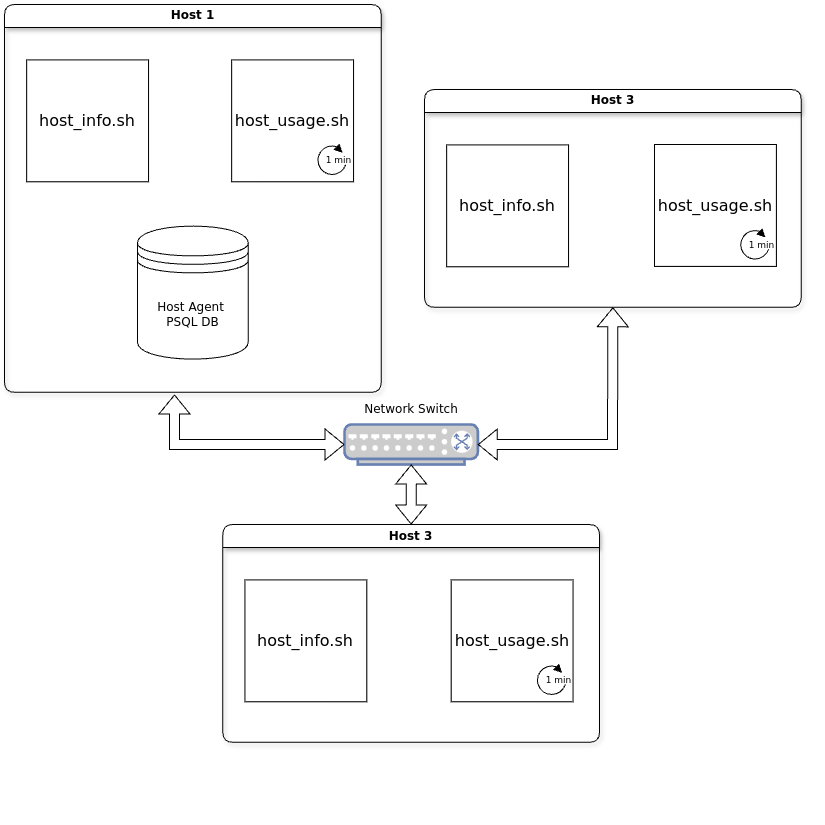

The diagram above was exported from draw.io. Its source (the exported page's mxGraphModel, read from the mxfile embedded in the PNG):
<mxGraphModel dx="963" dy="863" grid="1" gridSize="10" guides="1" tooltips="1" connect="1" arrows="1" fold="1" page="1" pageScale="1" pageWidth="850" pageHeight="1100" math="0" shadow="0">
  <root>
    <mxCell id="0" />
    <mxCell id="1" parent="0" />
    <mxCell id="tOocxlQIZeJEZUvUD_9a-34" value="" style="group" vertex="1" connectable="0" parent="1">
      <mxGeometry x="30" y="60" width="820" height="820" as="geometry" />
    </mxCell>
    <mxCell id="tOocxlQIZeJEZUvUD_9a-2" value="Host 1" style="swimlane;whiteSpace=wrap;html=1;shadow=1;glass=0;rounded=1;swimlaneLine=1;fillStyle=auto;" vertex="1" parent="tOocxlQIZeJEZUvUD_9a-34">
      <mxGeometry width="376.7567567567568" height="387.8378378378378" as="geometry" />
    </mxCell>
    <mxCell id="tOocxlQIZeJEZUvUD_9a-4" value="&lt;font style=&quot;font-size: 16px;&quot;&gt;host_info.sh&lt;/font&gt;" style="whiteSpace=wrap;html=1;aspect=fixed;" vertex="1" parent="tOocxlQIZeJEZUvUD_9a-2">
      <mxGeometry x="22.16216216216216" y="55.4054054054054" width="121.89189189189189" height="121.89189189189189" as="geometry" />
    </mxCell>
    <mxCell id="tOocxlQIZeJEZUvUD_9a-6" value="Host Agent&amp;nbsp;&lt;div&gt;PSQL DB&lt;/div&gt;" style="shape=datastore;whiteSpace=wrap;html=1;" vertex="1" parent="tOocxlQIZeJEZUvUD_9a-2">
      <mxGeometry x="132.97297297297297" y="221.6216216216216" width="110.8108108108108" height="132.97297297297297" as="geometry" />
    </mxCell>
    <mxCell id="tOocxlQIZeJEZUvUD_9a-44" value="" style="group" vertex="1" connectable="0" parent="tOocxlQIZeJEZUvUD_9a-2">
      <mxGeometry x="227.16216216216216" y="55.4054054054054" width="121.8918918918919" height="121.89189189189189" as="geometry" />
    </mxCell>
    <mxCell id="tOocxlQIZeJEZUvUD_9a-5" value="&lt;font style=&quot;font-size: 16px;&quot;&gt;host_usage.sh&lt;/font&gt;" style="whiteSpace=wrap;html=1;aspect=fixed;" vertex="1" parent="tOocxlQIZeJEZUvUD_9a-44">
      <mxGeometry width="121.89189189189189" height="121.89189189189189" as="geometry" />
    </mxCell>
    <mxCell id="tOocxlQIZeJEZUvUD_9a-38" value="" style="group" vertex="1" connectable="0" parent="tOocxlQIZeJEZUvUD_9a-44">
      <mxGeometry x="79.09783783783783" y="84.5945945945946" width="42.79" height="30" as="geometry" />
    </mxCell>
    <mxCell id="tOocxlQIZeJEZUvUD_9a-10" value="" style="verticalLabelPosition=bottom;verticalAlign=top;html=1;shape=mxgraph.basic.arc;startAngle=0.3;endAngle=0.1;" vertex="1" parent="tOocxlQIZeJEZUvUD_9a-38">
      <mxGeometry x="7.131666666666658" y="1.476835212117917" width="28.52666666666667" height="28.523164787882088" as="geometry" />
    </mxCell>
    <mxCell id="tOocxlQIZeJEZUvUD_9a-11" value="" style="verticalLabelPosition=bottom;verticalAlign=top;html=1;shape=mxgraph.basic.acute_triangle;dx=0.5;rotation=135;fillColor=#000000;" vertex="1" parent="tOocxlQIZeJEZUvUD_9a-38">
      <mxGeometry x="24.960833333333326" y="1.476835212117917" width="7.131666666666668" height="7.130791196970522" as="geometry" />
    </mxCell>
    <mxCell id="tOocxlQIZeJEZUvUD_9a-15" value="&lt;font style=&quot;font-size: 9px;&quot;&gt;1 min&lt;/font&gt;" style="text;html=1;align=center;verticalAlign=middle;whiteSpace=wrap;rounded=0;" vertex="1" parent="tOocxlQIZeJEZUvUD_9a-38">
      <mxGeometry x="7.13" y="4.302230810603183" width="42.790000000000006" height="21.392373590911568" as="geometry" />
    </mxCell>
    <mxCell id="tOocxlQIZeJEZUvUD_9a-16" value="Host 3" style="swimlane;whiteSpace=wrap;html=1;shadow=1;glass=0;rounded=1;swimlaneLine=1;fillStyle=auto;" vertex="1" parent="tOocxlQIZeJEZUvUD_9a-34">
      <mxGeometry x="218.28" y="520" width="376.76" height="217.84" as="geometry" />
    </mxCell>
    <mxCell id="tOocxlQIZeJEZUvUD_9a-17" value="&lt;font style=&quot;font-size: 16px;&quot;&gt;host_info.sh&lt;/font&gt;" style="whiteSpace=wrap;html=1;aspect=fixed;" vertex="1" parent="tOocxlQIZeJEZUvUD_9a-16">
      <mxGeometry x="22.16216216216216" y="55.4054054054054" width="121.89189189189189" height="121.89189189189189" as="geometry" />
    </mxCell>
    <mxCell id="tOocxlQIZeJEZUvUD_9a-45" value="" style="group" vertex="1" connectable="0" parent="tOocxlQIZeJEZUvUD_9a-16">
      <mxGeometry x="228.38216216216216" y="55.40540540540542" width="121.8918918918919" height="121.89189189189189" as="geometry" />
    </mxCell>
    <mxCell id="tOocxlQIZeJEZUvUD_9a-46" value="&lt;font style=&quot;font-size: 16px;&quot;&gt;host_usage.sh&lt;/font&gt;" style="whiteSpace=wrap;html=1;aspect=fixed;" vertex="1" parent="tOocxlQIZeJEZUvUD_9a-45">
      <mxGeometry width="121.89189189189189" height="121.89189189189189" as="geometry" />
    </mxCell>
    <mxCell id="tOocxlQIZeJEZUvUD_9a-47" value="" style="group" vertex="1" connectable="0" parent="tOocxlQIZeJEZUvUD_9a-45">
      <mxGeometry x="79.09783783783783" y="84.5945945945946" width="42.79" height="30" as="geometry" />
    </mxCell>
    <mxCell id="tOocxlQIZeJEZUvUD_9a-48" value="" style="verticalLabelPosition=bottom;verticalAlign=top;html=1;shape=mxgraph.basic.arc;startAngle=0.3;endAngle=0.1;" vertex="1" parent="tOocxlQIZeJEZUvUD_9a-47">
      <mxGeometry x="7.131666666666658" y="1.476835212117917" width="28.52666666666667" height="28.523164787882088" as="geometry" />
    </mxCell>
    <mxCell id="tOocxlQIZeJEZUvUD_9a-49" value="" style="verticalLabelPosition=bottom;verticalAlign=top;html=1;shape=mxgraph.basic.acute_triangle;dx=0.5;rotation=135;fillColor=#000000;" vertex="1" parent="tOocxlQIZeJEZUvUD_9a-47">
      <mxGeometry x="24.960833333333326" y="1.476835212117917" width="7.131666666666668" height="7.130791196970522" as="geometry" />
    </mxCell>
    <mxCell id="tOocxlQIZeJEZUvUD_9a-50" value="&lt;font style=&quot;font-size: 9px;&quot;&gt;1 min&lt;/font&gt;" style="text;html=1;align=center;verticalAlign=middle;whiteSpace=wrap;rounded=0;" vertex="1" parent="tOocxlQIZeJEZUvUD_9a-47">
      <mxGeometry x="7.13" y="4.302230810603183" width="42.790000000000006" height="21.392373590911568" as="geometry" />
    </mxCell>
    <mxCell id="tOocxlQIZeJEZUvUD_9a-39" value="Host 3" style="swimlane;whiteSpace=wrap;html=1;shadow=1;glass=0;rounded=1;swimlaneLine=1;fillStyle=auto;" vertex="1" parent="tOocxlQIZeJEZUvUD_9a-34">
      <mxGeometry x="420" y="85" width="376.76" height="217.84" as="geometry" />
    </mxCell>
    <mxCell id="tOocxlQIZeJEZUvUD_9a-40" value="&lt;font style=&quot;font-size: 16px;&quot;&gt;host_info.sh&lt;/font&gt;" style="whiteSpace=wrap;html=1;aspect=fixed;" vertex="1" parent="tOocxlQIZeJEZUvUD_9a-39">
      <mxGeometry x="22.16216216216216" y="55.4054054054054" width="121.89189189189189" height="121.89189189189189" as="geometry" />
    </mxCell>
    <mxCell id="tOocxlQIZeJEZUvUD_9a-51" value="" style="group" vertex="1" connectable="0" parent="tOocxlQIZeJEZUvUD_9a-39">
      <mxGeometry x="230.00216216216216" y="54.99540540540539" width="121.8918918918919" height="121.89189189189189" as="geometry" />
    </mxCell>
    <mxCell id="tOocxlQIZeJEZUvUD_9a-52" value="&lt;font style=&quot;font-size: 16px;&quot;&gt;host_usage.sh&lt;/font&gt;" style="whiteSpace=wrap;html=1;aspect=fixed;" vertex="1" parent="tOocxlQIZeJEZUvUD_9a-51">
      <mxGeometry width="121.89189189189189" height="121.89189189189189" as="geometry" />
    </mxCell>
    <mxCell id="tOocxlQIZeJEZUvUD_9a-53" value="" style="group" vertex="1" connectable="0" parent="tOocxlQIZeJEZUvUD_9a-51">
      <mxGeometry x="79.09783783783783" y="84.5945945945946" width="42.79" height="30" as="geometry" />
    </mxCell>
    <mxCell id="tOocxlQIZeJEZUvUD_9a-54" value="" style="verticalLabelPosition=bottom;verticalAlign=top;html=1;shape=mxgraph.basic.arc;startAngle=0.3;endAngle=0.1;" vertex="1" parent="tOocxlQIZeJEZUvUD_9a-53">
      <mxGeometry x="7.131666666666658" y="1.476835212117917" width="28.52666666666667" height="28.523164787882088" as="geometry" />
    </mxCell>
    <mxCell id="tOocxlQIZeJEZUvUD_9a-55" value="" style="verticalLabelPosition=bottom;verticalAlign=top;html=1;shape=mxgraph.basic.acute_triangle;dx=0.5;rotation=135;fillColor=#000000;" vertex="1" parent="tOocxlQIZeJEZUvUD_9a-53">
      <mxGeometry x="24.960833333333326" y="1.476835212117917" width="7.131666666666668" height="7.130791196970522" as="geometry" />
    </mxCell>
    <mxCell id="tOocxlQIZeJEZUvUD_9a-56" value="&lt;font style=&quot;font-size: 9px;&quot;&gt;1 min&lt;/font&gt;" style="text;html=1;align=center;verticalAlign=middle;whiteSpace=wrap;rounded=0;" vertex="1" parent="tOocxlQIZeJEZUvUD_9a-53">
      <mxGeometry x="7.13" y="4.302230810603183" width="42.790000000000006" height="21.392373590911568" as="geometry" />
    </mxCell>
    <mxCell id="tOocxlQIZeJEZUvUD_9a-57" value="" style="fontColor=#0066CC;verticalAlign=top;verticalLabelPosition=bottom;labelPosition=center;align=center;html=1;outlineConnect=0;fillColor=#CCCCCC;strokeColor=#6881B3;gradientColor=none;gradientDirection=north;strokeWidth=2;shape=mxgraph.networks.switch;" vertex="1" parent="tOocxlQIZeJEZUvUD_9a-34">
      <mxGeometry x="340" y="420" width="133.33" height="40" as="geometry" />
    </mxCell>
    <mxCell id="tOocxlQIZeJEZUvUD_9a-60" value="" style="shape=flexArrow;endArrow=classic;startArrow=classic;html=1;rounded=0;exitX=0;exitY=0.5;exitDx=0;exitDy=0;exitPerimeter=0;" edge="1" parent="tOocxlQIZeJEZUvUD_9a-34" source="tOocxlQIZeJEZUvUD_9a-57">
      <mxGeometry width="100" height="100" relative="1" as="geometry">
        <mxPoint x="160" y="510" as="sourcePoint" />
        <mxPoint x="170" y="390" as="targetPoint" />
        <Array as="points">
          <mxPoint x="170" y="440" />
        </Array>
      </mxGeometry>
    </mxCell>
    <mxCell id="tOocxlQIZeJEZUvUD_9a-61" value="" style="shape=flexArrow;endArrow=classic;startArrow=classic;html=1;rounded=0;exitX=0.5;exitY=1;exitDx=0;exitDy=0;entryX=1;entryY=0.5;entryDx=0;entryDy=0;entryPerimeter=0;" edge="1" parent="tOocxlQIZeJEZUvUD_9a-34" source="tOocxlQIZeJEZUvUD_9a-39" target="tOocxlQIZeJEZUvUD_9a-57">
      <mxGeometry width="100" height="100" relative="1" as="geometry">
        <mxPoint x="730" y="440" as="sourcePoint" />
        <mxPoint x="550" y="390" as="targetPoint" />
        <Array as="points">
          <mxPoint x="608" y="440" />
        </Array>
      </mxGeometry>
    </mxCell>
    <mxCell id="tOocxlQIZeJEZUvUD_9a-62" value="" style="shape=flexArrow;endArrow=classic;startArrow=classic;html=1;rounded=0;entryX=0.5;entryY=1;entryDx=0;entryDy=0;entryPerimeter=0;exitX=0.5;exitY=0;exitDx=0;exitDy=0;" edge="1" parent="tOocxlQIZeJEZUvUD_9a-34" source="tOocxlQIZeJEZUvUD_9a-16" target="tOocxlQIZeJEZUvUD_9a-57">
      <mxGeometry width="100" height="100" relative="1" as="geometry">
        <mxPoint x="400" y="510" as="sourcePoint" />
        <mxPoint x="630" y="350" as="targetPoint" />
      </mxGeometry>
    </mxCell>
    <mxCell id="tOocxlQIZeJEZUvUD_9a-63" value="Network Switch" style="text;html=1;align=center;verticalAlign=middle;whiteSpace=wrap;rounded=0;" vertex="1" parent="tOocxlQIZeJEZUvUD_9a-34">
      <mxGeometry x="351.66" y="390" width="110" height="30" as="geometry" />
    </mxCell>
  </root>
</mxGraphModel>